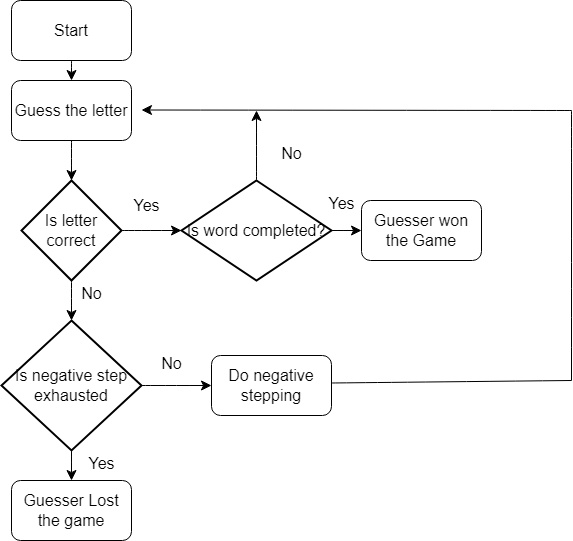

The diagram above was exported from draw.io. Its source (the exported page's mxGraphModel, read from the mxfile embedded in the PNG):
<mxGraphModel dx="938" dy="1722" grid="1" gridSize="10" guides="1" tooltips="1" connect="1" arrows="1" fold="1" page="1" pageScale="1" pageWidth="827" pageHeight="1169" math="0" shadow="0">
  <root>
    <mxCell id="0" />
    <mxCell id="1" parent="0" />
    <mxCell id="DNDm7u-MQLrq7B0R9uXu-5" style="edgeStyle=none;curved=1;rounded=0;orthogonalLoop=1;jettySize=auto;html=1;exitX=1;exitY=0.5;exitDx=0;exitDy=0;exitPerimeter=0;fontSize=12;startSize=8;endSize=8;" edge="1" parent="1" source="DNDm7u-MQLrq7B0R9uXu-1">
      <mxGeometry relative="1" as="geometry">
        <mxPoint x="350" y="210" as="targetPoint" />
      </mxGeometry>
    </mxCell>
    <mxCell id="DNDm7u-MQLrq7B0R9uXu-8" style="edgeStyle=none;curved=1;rounded=0;orthogonalLoop=1;jettySize=auto;html=1;exitX=0.5;exitY=1;exitDx=0;exitDy=0;exitPerimeter=0;fontSize=12;startSize=8;endSize=8;" edge="1" parent="1" source="DNDm7u-MQLrq7B0R9uXu-1">
      <mxGeometry relative="1" as="geometry">
        <mxPoint x="240" y="300" as="targetPoint" />
      </mxGeometry>
    </mxCell>
    <mxCell id="DNDm7u-MQLrq7B0R9uXu-1" value="Is letter correct" style="strokeWidth=2;html=1;shape=mxgraph.flowchart.decision;whiteSpace=wrap;fontSize=16;" vertex="1" parent="1">
      <mxGeometry x="190" y="160" width="100" height="100" as="geometry" />
    </mxCell>
    <mxCell id="DNDm7u-MQLrq7B0R9uXu-2" value="Guess the letter" style="rounded=1;whiteSpace=wrap;html=1;fontSize=16;" vertex="1" parent="1">
      <mxGeometry x="180" y="60" width="120" height="60" as="geometry" />
    </mxCell>
    <mxCell id="DNDm7u-MQLrq7B0R9uXu-3" style="edgeStyle=none;curved=1;rounded=0;orthogonalLoop=1;jettySize=auto;html=1;exitX=0.5;exitY=1;exitDx=0;exitDy=0;entryX=0.5;entryY=0;entryDx=0;entryDy=0;entryPerimeter=0;fontSize=12;startSize=8;endSize=8;" edge="1" parent="1" source="DNDm7u-MQLrq7B0R9uXu-2" target="DNDm7u-MQLrq7B0R9uXu-1">
      <mxGeometry relative="1" as="geometry" />
    </mxCell>
    <mxCell id="DNDm7u-MQLrq7B0R9uXu-4" value="Guesser won the Game" style="rounded=1;whiteSpace=wrap;html=1;fontSize=16;" vertex="1" parent="1">
      <mxGeometry x="530" y="180" width="120" height="60" as="geometry" />
    </mxCell>
    <mxCell id="DNDm7u-MQLrq7B0R9uXu-6" value="Yes" style="text;html=1;align=center;verticalAlign=middle;resizable=0;points=[];autosize=1;strokeColor=none;fillColor=none;fontSize=16;" vertex="1" parent="1">
      <mxGeometry x="290" y="170" width="50" height="30" as="geometry" />
    </mxCell>
    <mxCell id="DNDm7u-MQLrq7B0R9uXu-10" style="edgeStyle=none;curved=1;rounded=0;orthogonalLoop=1;jettySize=auto;html=1;exitX=1;exitY=0.5;exitDx=0;exitDy=0;exitPerimeter=0;fontSize=12;startSize=8;endSize=8;" edge="1" parent="1" source="DNDm7u-MQLrq7B0R9uXu-7">
      <mxGeometry relative="1" as="geometry">
        <mxPoint x="530" y="210" as="targetPoint" />
      </mxGeometry>
    </mxCell>
    <mxCell id="DNDm7u-MQLrq7B0R9uXu-38" style="edgeStyle=none;curved=1;rounded=0;orthogonalLoop=1;jettySize=auto;html=1;exitX=0.5;exitY=0;exitDx=0;exitDy=0;exitPerimeter=0;fontSize=12;startSize=8;endSize=8;" edge="1" parent="1" source="DNDm7u-MQLrq7B0R9uXu-7">
      <mxGeometry relative="1" as="geometry">
        <mxPoint x="425" y="90" as="targetPoint" />
      </mxGeometry>
    </mxCell>
    <mxCell id="DNDm7u-MQLrq7B0R9uXu-7" value="Is word completed?" style="strokeWidth=2;html=1;shape=mxgraph.flowchart.decision;whiteSpace=wrap;fontSize=16;" vertex="1" parent="1">
      <mxGeometry x="350" y="160" width="150" height="100" as="geometry" />
    </mxCell>
    <mxCell id="DNDm7u-MQLrq7B0R9uXu-9" value="No" style="text;html=1;align=center;verticalAlign=middle;resizable=0;points=[];autosize=1;strokeColor=none;fillColor=none;fontSize=16;" vertex="1" parent="1">
      <mxGeometry x="240" y="258" width="40" height="30" as="geometry" />
    </mxCell>
    <mxCell id="DNDm7u-MQLrq7B0R9uXu-12" style="edgeStyle=none;curved=1;rounded=0;orthogonalLoop=1;jettySize=auto;html=1;exitX=0.5;exitY=1;exitDx=0;exitDy=0;entryX=0.5;entryY=0;entryDx=0;entryDy=0;fontSize=12;startSize=8;endSize=8;" edge="1" parent="1" source="DNDm7u-MQLrq7B0R9uXu-11" target="DNDm7u-MQLrq7B0R9uXu-2">
      <mxGeometry relative="1" as="geometry" />
    </mxCell>
    <mxCell id="DNDm7u-MQLrq7B0R9uXu-11" value="Start" style="rounded=1;whiteSpace=wrap;html=1;fontSize=16;" vertex="1" parent="1">
      <mxGeometry x="180" y="-20" width="120" height="60" as="geometry" />
    </mxCell>
    <mxCell id="DNDm7u-MQLrq7B0R9uXu-13" value="Do negative stepping" style="rounded=1;whiteSpace=wrap;html=1;fontSize=16;" vertex="1" parent="1">
      <mxGeometry x="380" y="335" width="120" height="60" as="geometry" />
    </mxCell>
    <mxCell id="DNDm7u-MQLrq7B0R9uXu-16" style="edgeStyle=none;curved=1;rounded=0;orthogonalLoop=1;jettySize=auto;html=1;exitX=1;exitY=0.5;exitDx=0;exitDy=0;exitPerimeter=0;entryX=0;entryY=0.5;entryDx=0;entryDy=0;fontSize=12;startSize=8;endSize=8;" edge="1" parent="1" source="DNDm7u-MQLrq7B0R9uXu-14" target="DNDm7u-MQLrq7B0R9uXu-13">
      <mxGeometry relative="1" as="geometry" />
    </mxCell>
    <mxCell id="DNDm7u-MQLrq7B0R9uXu-18" style="edgeStyle=none;curved=1;rounded=0;orthogonalLoop=1;jettySize=auto;html=1;exitX=0.5;exitY=1;exitDx=0;exitDy=0;exitPerimeter=0;fontSize=12;startSize=8;endSize=8;" edge="1" parent="1" source="DNDm7u-MQLrq7B0R9uXu-14">
      <mxGeometry relative="1" as="geometry">
        <mxPoint x="240" y="460" as="targetPoint" />
      </mxGeometry>
    </mxCell>
    <mxCell id="DNDm7u-MQLrq7B0R9uXu-14" value="Is negative step exhausted" style="strokeWidth=2;html=1;shape=mxgraph.flowchart.decision;whiteSpace=wrap;fontSize=16;" vertex="1" parent="1">
      <mxGeometry x="170" y="300" width="140" height="130" as="geometry" />
    </mxCell>
    <mxCell id="DNDm7u-MQLrq7B0R9uXu-17" value="No" style="text;html=1;align=center;verticalAlign=middle;resizable=0;points=[];autosize=1;strokeColor=none;fillColor=none;fontSize=16;" vertex="1" parent="1">
      <mxGeometry x="320" y="328" width="40" height="30" as="geometry" />
    </mxCell>
    <mxCell id="DNDm7u-MQLrq7B0R9uXu-29" value="Guesser Lost the game" style="rounded=1;whiteSpace=wrap;html=1;fontSize=16;" vertex="1" parent="1">
      <mxGeometry x="180" y="460" width="120" height="60" as="geometry" />
    </mxCell>
    <mxCell id="DNDm7u-MQLrq7B0R9uXu-30" value="Yes" style="text;html=1;align=center;verticalAlign=middle;resizable=0;points=[];autosize=1;strokeColor=none;fillColor=none;fontSize=16;" vertex="1" parent="1">
      <mxGeometry x="245" y="428" width="50" height="30" as="geometry" />
    </mxCell>
    <mxCell id="DNDm7u-MQLrq7B0R9uXu-34" value="" style="endArrow=classic;html=1;rounded=0;fontSize=12;startSize=8;endSize=8;curved=1;" edge="1" parent="1">
      <mxGeometry width="50" height="50" relative="1" as="geometry">
        <mxPoint x="740" y="90" as="sourcePoint" />
        <mxPoint x="310" y="89.5" as="targetPoint" />
      </mxGeometry>
    </mxCell>
    <mxCell id="DNDm7u-MQLrq7B0R9uXu-35" value="" style="endArrow=none;html=1;rounded=0;fontSize=12;startSize=8;endSize=8;curved=1;" edge="1" parent="1">
      <mxGeometry width="50" height="50" relative="1" as="geometry">
        <mxPoint x="500" y="362.5" as="sourcePoint" />
        <mxPoint x="740" y="360" as="targetPoint" />
      </mxGeometry>
    </mxCell>
    <mxCell id="DNDm7u-MQLrq7B0R9uXu-36" value="" style="endArrow=none;html=1;rounded=0;fontSize=12;startSize=8;endSize=8;curved=1;" edge="1" parent="1">
      <mxGeometry width="50" height="50" relative="1" as="geometry">
        <mxPoint x="740" y="90" as="sourcePoint" />
        <mxPoint x="740" y="360" as="targetPoint" />
      </mxGeometry>
    </mxCell>
    <mxCell id="DNDm7u-MQLrq7B0R9uXu-39" value="No" style="text;html=1;align=center;verticalAlign=middle;resizable=0;points=[];autosize=1;strokeColor=none;fillColor=none;fontSize=16;" vertex="1" parent="1">
      <mxGeometry x="440" y="118" width="40" height="30" as="geometry" />
    </mxCell>
    <mxCell id="DNDm7u-MQLrq7B0R9uXu-40" value="Yes" style="text;html=1;align=center;verticalAlign=middle;resizable=0;points=[];autosize=1;strokeColor=none;fillColor=none;fontSize=16;" vertex="1" parent="1">
      <mxGeometry x="485" y="168" width="50" height="30" as="geometry" />
    </mxCell>
  </root>
</mxGraphModel>